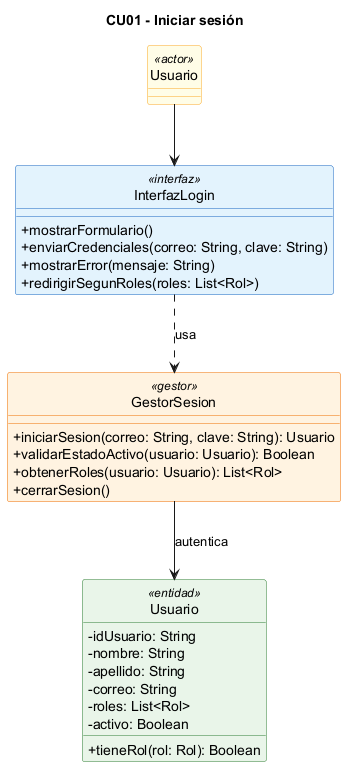

The diagram above was rendered by PlantUML. Its source (embedded in the PNG):
@startuml
title CU01 - Iniciar sesión
skinparam classAttributeIconSize 0
skinparam shadowing false
hide circle
skinparam class {
  BackgroundColor<<interfaz>> #E3F2FD
  BorderColor<<interfaz>> #1565C0
  BackgroundColor<<gestor>> #FFF3E0
  BorderColor<<gestor>> #EF6C00
  BackgroundColor<<entidad>> #E8F5E9
  BorderColor<<entidad>> #2E7D32
  BackgroundColor<<actor>> #FFFDE7
  BorderColor<<actor>> #F9A825
}

class "Usuario" as USR <<actor>>

class InterfazLogin <<interfaz>> {
  +mostrarFormulario()
  +enviarCredenciales(correo: String, clave: String)
  +mostrarError(mensaje: String)
  +redirigirSegunRoles(roles: List<Rol>)
}

class GestorSesion <<gestor>> {
  +iniciarSesion(correo: String, clave: String): Usuario
  +validarEstadoActivo(usuario: Usuario): Boolean
  +obtenerRoles(usuario: Usuario): List<Rol>
  +cerrarSesion()
}

class Usuario <<entidad>> {
  -idUsuario: String
  -nombre: String
  -apellido: String
  -correo: String
  -roles: List<Rol>
  -activo: Boolean
  +tieneRol(rol: Rol): Boolean
}

USR --> InterfazLogin
InterfazLogin ..> GestorSesion : usa
GestorSesion --> Usuario : autentica
@enduml